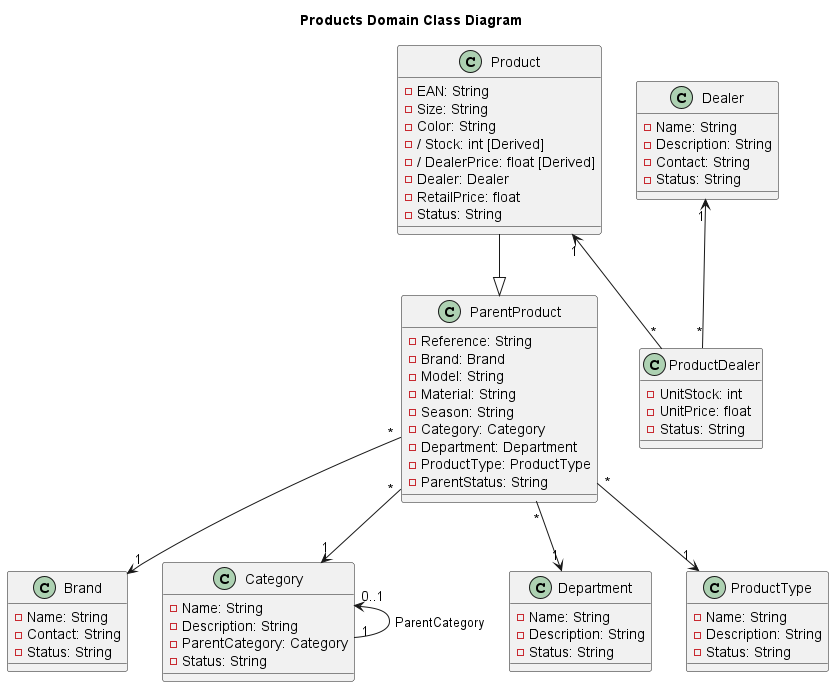

The diagram above was rendered by PlantUML. Its source (embedded in the PNG):
@startuml
title Products Domain Class Diagram

' Classes and Attributes
class ParentProduct {
    - Reference: String
    - Brand: Brand
    - Model: String
    - Material: String
    - Season: String
    - Category: Category
    - Department: Department
    - ProductType: ProductType
    - ParentStatus: String
}

class Product {
    - EAN: String
    - Size: String
    - Color: String
    - / Stock: int [Derived]
    - / DealerPrice: float [Derived]
    - Dealer: Dealer
    - RetailPrice: float
    - Status: String
}

class Brand {
    - Name: String
    - Contact: String
    - Status: String
}

class Category {
    - Name: String
    - Description: String
    - ParentCategory: Category
    - Status: String
}

class Department {
    - Name: String
    - Description: String
    - Status: String
}

class ProductType {
    - Name: String
    - Description: String
    - Status: String
}

class Dealer {
    - Name: String
    - Description: String
    - Contact: String
    - Status: String
}

class ProductDealer {
    - UnitStock: int
    - UnitPrice: float
    - Status: String
}

' Relationships
Product --|> ParentProduct

ParentProduct "*" --> "1" Brand
ParentProduct "*" --> "1" Category
ParentProduct "*" --> "1" Department
ParentProduct "*" --> "1" ProductType

Category "0..1" <-- "1" Category : ParentCategory

Product "1" <-- "*" ProductDealer
Dealer "1" <-- "*" ProductDealer

@enduml